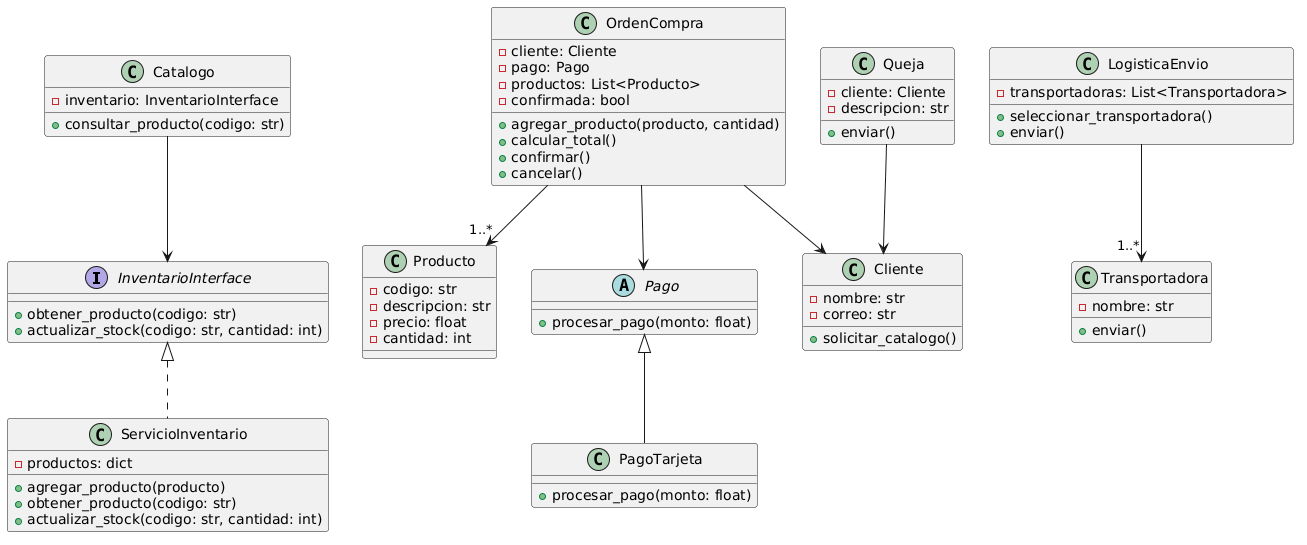

The diagram above was rendered by PlantUML. Its source (embedded in the PNG):
@startuml
' =========================
' INTERFACE
' =========================
interface InventarioInterface {
    +obtener_producto(codigo: str)
    +actualizar_stock(codigo: str, cantidad: int)
}

' =========================
' IMPLEMENTACION INVENTARIO
' =========================
class ServicioInventario {
    -productos: dict
    +agregar_producto(producto)
    +obtener_producto(codigo: str)
    +actualizar_stock(codigo: str, cantidad: int)
}

InventarioInterface <|.. ServicioInventario

' =========================
' ENTIDADES
' =========================
class Producto {
    -codigo: str
    -descripcion: str
    -precio: float
    -cantidad: int
}

class Cliente {
    -nombre: str
    -correo: str
    +solicitar_catalogo()
}

class Catalogo {
    -inventario: InventarioInterface
    +consultar_producto(codigo: str)
}

' =========================
' PAGO (ABSTRACCION)
' =========================
abstract class Pago {
    +procesar_pago(monto: float)
}

class PagoTarjeta {
    +procesar_pago(monto: float)
}

Pago <|-- PagoTarjeta

' =========================
' ORDEN
' =========================
class OrdenCompra {
    -cliente: Cliente
    -pago: Pago
    -productos: List<Producto>
    -confirmada: bool
    +agregar_producto(producto, cantidad)
    +calcular_total()
    +confirmar()
    +cancelar()
}

' =========================
' QUEJAS
' =========================
class Queja {
    -cliente: Cliente
    -descripcion: str
    +enviar()
}

' =========================
' LOGISTICA
' =========================
class Transportadora {
    -nombre: str
    +enviar()
}

class LogisticaEnvio {
    -transportadoras: List<Transportadora>
    +seleccionar_transportadora()
    +enviar()
}

' =========================
' RELACIONES
' =========================
Catalogo --> InventarioInterface

OrdenCompra --> Cliente
OrdenCompra --> Pago
OrdenCompra --> "1..*" Producto

Queja --> Cliente

LogisticaEnvio --> "1..*" Transportadora
@enduml